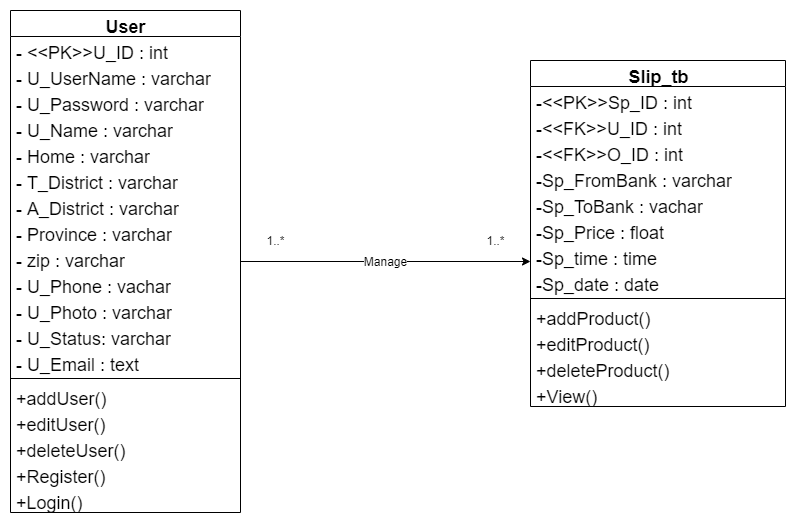

The diagram above was exported from draw.io. Its source (the exported page's mxGraphModel, read from the mxfile embedded in the PNG):
<mxGraphModel dx="1185" dy="662" grid="1" gridSize="10" guides="1" tooltips="1" connect="1" arrows="1" fold="1" page="1" pageScale="1" pageWidth="850" pageHeight="1100" math="0" shadow="0">
  <root>
    <mxCell id="0" />
    <mxCell id="1" parent="0" />
    <mxCell id="4GL2biFb97PLr1ATTrx3-63" value="1..*" style="text;html=1;align=center;verticalAlign=middle;resizable=0;points=[];autosize=1;" vertex="1" parent="1">
      <mxGeometry x="300" y="360" width="30" height="20" as="geometry" />
    </mxCell>
    <mxCell id="4GL2biFb97PLr1ATTrx3-64" value="1..*" style="text;html=1;align=center;verticalAlign=middle;resizable=0;points=[];autosize=1;" vertex="1" parent="1">
      <mxGeometry x="520" y="360" width="30" height="20" as="geometry" />
    </mxCell>
    <mxCell id="4GL2biFb97PLr1ATTrx3-184" value="" style="edgeStyle=orthogonalEdgeStyle;rounded=0;orthogonalLoop=1;jettySize=auto;html=1;startArrow=none;startFill=0;startSize=18;" edge="1" parent="1" source="4GL2biFb97PLr1ATTrx3-129">
      <mxGeometry relative="1" as="geometry">
        <mxPoint x="570" y="391" as="targetPoint" />
      </mxGeometry>
    </mxCell>
    <mxCell id="4GL2biFb97PLr1ATTrx3-185" value="Manage" style="text;html=1;align=center;verticalAlign=middle;resizable=0;points=[];labelBackgroundColor=#ffffff;" vertex="1" connectable="0" parent="4GL2biFb97PLr1ATTrx3-184">
      <mxGeometry x="-0.1754" relative="1" as="geometry">
        <mxPoint x="25.57" as="offset" />
      </mxGeometry>
    </mxCell>
    <mxCell id="4GL2biFb97PLr1ATTrx3-129" value="User" style="swimlane;html=1;fontStyle=1;align=center;verticalAlign=top;childLayout=stackLayout;horizontal=1;startSize=26;horizontalStack=0;resizeParent=1;resizeLast=0;collapsible=1;marginBottom=0;swimlaneFillColor=#ffffff;rounded=0;shadow=0;comic=0;labelBackgroundColor=none;strokeWidth=1;fillColor=none;fontFamily=Helvetica;fontSize=18;" vertex="1" parent="1">
      <mxGeometry x="50" y="140" width="230" height="502" as="geometry" />
    </mxCell>
    <mxCell id="4GL2biFb97PLr1ATTrx3-130" value="- &amp;lt;&amp;lt;PK&amp;gt;&amp;gt;U_ID : int" style="text;html=1;strokeColor=none;fillColor=none;align=left;verticalAlign=top;spacingLeft=4;spacingRight=4;whiteSpace=wrap;overflow=hidden;rotatable=0;points=[[0,0.5],[1,0.5]];portConstraint=eastwest;fontFamily=Helvetica;fontSize=18;" vertex="1" parent="4GL2biFb97PLr1ATTrx3-129">
      <mxGeometry y="26" width="230" height="26" as="geometry" />
    </mxCell>
    <mxCell id="4GL2biFb97PLr1ATTrx3-131" value="- U_UserName : varchar" style="text;html=1;strokeColor=none;fillColor=none;align=left;verticalAlign=top;spacingLeft=4;spacingRight=4;whiteSpace=wrap;overflow=hidden;rotatable=0;points=[[0,0.5],[1,0.5]];portConstraint=eastwest;fontFamily=Helvetica;fontSize=18;" vertex="1" parent="4GL2biFb97PLr1ATTrx3-129">
      <mxGeometry y="52" width="230" height="26" as="geometry" />
    </mxCell>
    <mxCell id="4GL2biFb97PLr1ATTrx3-132" value="- U_Password : varchar" style="text;html=1;strokeColor=none;fillColor=none;align=left;verticalAlign=top;spacingLeft=4;spacingRight=4;whiteSpace=wrap;overflow=hidden;rotatable=0;points=[[0,0.5],[1,0.5]];portConstraint=eastwest;fontFamily=Helvetica;fontSize=18;" vertex="1" parent="4GL2biFb97PLr1ATTrx3-129">
      <mxGeometry y="78" width="230" height="26" as="geometry" />
    </mxCell>
    <mxCell id="4GL2biFb97PLr1ATTrx3-133" value="- U_Name : varchar" style="text;html=1;strokeColor=none;fillColor=none;align=left;verticalAlign=top;spacingLeft=4;spacingRight=4;whiteSpace=wrap;overflow=hidden;rotatable=0;points=[[0,0.5],[1,0.5]];portConstraint=eastwest;fontFamily=Helvetica;fontSize=18;" vertex="1" parent="4GL2biFb97PLr1ATTrx3-129">
      <mxGeometry y="104" width="230" height="26" as="geometry" />
    </mxCell>
    <mxCell id="4GL2biFb97PLr1ATTrx3-134" value="- Home : varchar" style="text;html=1;strokeColor=none;fillColor=none;align=left;verticalAlign=top;spacingLeft=4;spacingRight=4;whiteSpace=wrap;overflow=hidden;rotatable=0;points=[[0,0.5],[1,0.5]];portConstraint=eastwest;fontFamily=Helvetica;fontSize=18;" vertex="1" parent="4GL2biFb97PLr1ATTrx3-129">
      <mxGeometry y="130" width="230" height="26" as="geometry" />
    </mxCell>
    <mxCell id="4GL2biFb97PLr1ATTrx3-135" value="- T_District : varchar" style="text;html=1;strokeColor=none;fillColor=none;align=left;verticalAlign=top;spacingLeft=4;spacingRight=4;whiteSpace=wrap;overflow=hidden;rotatable=0;points=[[0,0.5],[1,0.5]];portConstraint=eastwest;fontFamily=Helvetica;fontSize=18;" vertex="1" parent="4GL2biFb97PLr1ATTrx3-129">
      <mxGeometry y="156" width="230" height="26" as="geometry" />
    </mxCell>
    <mxCell id="4GL2biFb97PLr1ATTrx3-136" value="- A_District : varchar" style="text;html=1;strokeColor=none;fillColor=none;align=left;verticalAlign=top;spacingLeft=4;spacingRight=4;whiteSpace=wrap;overflow=hidden;rotatable=0;points=[[0,0.5],[1,0.5]];portConstraint=eastwest;fontFamily=Helvetica;fontSize=18;" vertex="1" parent="4GL2biFb97PLr1ATTrx3-129">
      <mxGeometry y="182" width="230" height="26" as="geometry" />
    </mxCell>
    <mxCell id="4GL2biFb97PLr1ATTrx3-137" value="- Province : varchar" style="text;html=1;strokeColor=none;fillColor=none;align=left;verticalAlign=top;spacingLeft=4;spacingRight=4;whiteSpace=wrap;overflow=hidden;rotatable=0;points=[[0,0.5],[1,0.5]];portConstraint=eastwest;fontFamily=Helvetica;fontSize=18;" vertex="1" parent="4GL2biFb97PLr1ATTrx3-129">
      <mxGeometry y="208" width="230" height="26" as="geometry" />
    </mxCell>
    <mxCell id="4GL2biFb97PLr1ATTrx3-138" value="- zip : varchar" style="text;html=1;strokeColor=none;fillColor=none;align=left;verticalAlign=top;spacingLeft=4;spacingRight=4;whiteSpace=wrap;overflow=hidden;rotatable=0;points=[[0,0.5],[1,0.5]];portConstraint=eastwest;fontFamily=Helvetica;fontSize=18;" vertex="1" parent="4GL2biFb97PLr1ATTrx3-129">
      <mxGeometry y="234" width="230" height="26" as="geometry" />
    </mxCell>
    <mxCell id="4GL2biFb97PLr1ATTrx3-139" value="- U_Phone : vachar" style="text;html=1;strokeColor=none;fillColor=none;align=left;verticalAlign=top;spacingLeft=4;spacingRight=4;whiteSpace=wrap;overflow=hidden;rotatable=0;points=[[0,0.5],[1,0.5]];portConstraint=eastwest;fontFamily=Helvetica;fontSize=18;" vertex="1" parent="4GL2biFb97PLr1ATTrx3-129">
      <mxGeometry y="260" width="230" height="26" as="geometry" />
    </mxCell>
    <mxCell id="4GL2biFb97PLr1ATTrx3-140" value="- U_Photo : varchar" style="text;html=1;strokeColor=none;fillColor=none;align=left;verticalAlign=top;spacingLeft=4;spacingRight=4;whiteSpace=wrap;overflow=hidden;rotatable=0;points=[[0,0.5],[1,0.5]];portConstraint=eastwest;fontFamily=Helvetica;fontSize=18;" vertex="1" parent="4GL2biFb97PLr1ATTrx3-129">
      <mxGeometry y="286" width="230" height="26" as="geometry" />
    </mxCell>
    <mxCell id="4GL2biFb97PLr1ATTrx3-141" value="- U_Status: varchar" style="text;html=1;strokeColor=none;fillColor=none;align=left;verticalAlign=top;spacingLeft=4;spacingRight=4;whiteSpace=wrap;overflow=hidden;rotatable=0;points=[[0,0.5],[1,0.5]];portConstraint=eastwest;fontFamily=Helvetica;fontSize=18;" vertex="1" parent="4GL2biFb97PLr1ATTrx3-129">
      <mxGeometry y="312" width="230" height="26" as="geometry" />
    </mxCell>
    <mxCell id="4GL2biFb97PLr1ATTrx3-142" value="- U_Email : text" style="text;html=1;strokeColor=none;fillColor=none;align=left;verticalAlign=top;spacingLeft=4;spacingRight=4;whiteSpace=wrap;overflow=hidden;rotatable=0;points=[[0,0.5],[1,0.5]];portConstraint=eastwest;fontFamily=Helvetica;fontSize=18;" vertex="1" parent="4GL2biFb97PLr1ATTrx3-129">
      <mxGeometry y="338" width="230" height="26" as="geometry" />
    </mxCell>
    <mxCell id="4GL2biFb97PLr1ATTrx3-143" value="" style="line;html=1;strokeWidth=1;fillColor=none;align=left;verticalAlign=middle;spacingTop=-1;spacingLeft=3;spacingRight=3;rotatable=0;labelPosition=right;points=[];portConstraint=eastwest;fontFamily=Helvetica;fontSize=18;" vertex="1" parent="4GL2biFb97PLr1ATTrx3-129">
      <mxGeometry y="364" width="230" height="8" as="geometry" />
    </mxCell>
    <mxCell id="4GL2biFb97PLr1ATTrx3-144" value="+addUser()" style="text;html=1;strokeColor=none;fillColor=none;align=left;verticalAlign=top;spacingLeft=4;spacingRight=4;whiteSpace=wrap;overflow=hidden;rotatable=0;points=[[0,0.5],[1,0.5]];portConstraint=eastwest;fontFamily=Helvetica;fontSize=18;" vertex="1" parent="4GL2biFb97PLr1ATTrx3-129">
      <mxGeometry y="372" width="230" height="26" as="geometry" />
    </mxCell>
    <mxCell id="4GL2biFb97PLr1ATTrx3-145" value="+editUser()" style="text;html=1;strokeColor=none;fillColor=none;align=left;verticalAlign=top;spacingLeft=4;spacingRight=4;whiteSpace=wrap;overflow=hidden;rotatable=0;points=[[0,0.5],[1,0.5]];portConstraint=eastwest;fontFamily=Helvetica;fontSize=18;" vertex="1" parent="4GL2biFb97PLr1ATTrx3-129">
      <mxGeometry y="398" width="230" height="26" as="geometry" />
    </mxCell>
    <mxCell id="4GL2biFb97PLr1ATTrx3-146" value="+deleteUser()" style="text;html=1;strokeColor=none;fillColor=none;align=left;verticalAlign=top;spacingLeft=4;spacingRight=4;whiteSpace=wrap;overflow=hidden;rotatable=0;points=[[0,0.5],[1,0.5]];portConstraint=eastwest;fontFamily=Helvetica;fontSize=18;" vertex="1" parent="4GL2biFb97PLr1ATTrx3-129">
      <mxGeometry y="424" width="230" height="26" as="geometry" />
    </mxCell>
    <mxCell id="4GL2biFb97PLr1ATTrx3-147" value="+Register()" style="text;html=1;strokeColor=none;fillColor=none;align=left;verticalAlign=top;spacingLeft=4;spacingRight=4;whiteSpace=wrap;overflow=hidden;rotatable=0;points=[[0,0.5],[1,0.5]];portConstraint=eastwest;fontFamily=Helvetica;fontSize=18;" vertex="1" parent="4GL2biFb97PLr1ATTrx3-129">
      <mxGeometry y="450" width="230" height="26" as="geometry" />
    </mxCell>
    <mxCell id="4GL2biFb97PLr1ATTrx3-148" value="+Login()" style="text;html=1;strokeColor=none;fillColor=none;align=left;verticalAlign=top;spacingLeft=4;spacingRight=4;whiteSpace=wrap;overflow=hidden;rotatable=0;points=[[0,0.5],[1,0.5]];portConstraint=eastwest;fontFamily=Helvetica;fontSize=18;" vertex="1" parent="4GL2biFb97PLr1ATTrx3-129">
      <mxGeometry y="476" width="230" height="26" as="geometry" />
    </mxCell>
    <mxCell id="4GL2biFb97PLr1ATTrx3-149" value="Slip_tb" style="swimlane;html=1;fontStyle=1;align=center;verticalAlign=top;childLayout=stackLayout;horizontal=1;startSize=26;horizontalStack=0;resizeParent=1;resizeLast=0;collapsible=1;marginBottom=0;swimlaneFillColor=#ffffff;rounded=0;shadow=0;comic=0;labelBackgroundColor=none;strokeWidth=1;fillColor=none;fontFamily=Helvetica;fontSize=18;" vertex="1" parent="1">
      <mxGeometry x="570" y="190" width="255" height="346" as="geometry" />
    </mxCell>
    <mxCell id="4GL2biFb97PLr1ATTrx3-150" value="-&amp;lt;&amp;lt;PK&amp;gt;&amp;gt;Sp_ID : int" style="text;html=1;strokeColor=none;fillColor=none;align=left;verticalAlign=top;spacingLeft=4;spacingRight=4;whiteSpace=wrap;overflow=hidden;rotatable=0;points=[[0,0.5],[1,0.5]];portConstraint=eastwest;fontFamily=Helvetica;fontSize=18;" vertex="1" parent="4GL2biFb97PLr1ATTrx3-149">
      <mxGeometry y="26" width="255" height="26" as="geometry" />
    </mxCell>
    <mxCell id="4GL2biFb97PLr1ATTrx3-151" value="-&amp;lt;&amp;lt;FK&amp;gt;&amp;gt;U_ID : int" style="text;html=1;strokeColor=none;fillColor=none;align=left;verticalAlign=top;spacingLeft=4;spacingRight=4;whiteSpace=wrap;overflow=hidden;rotatable=0;points=[[0,0.5],[1,0.5]];portConstraint=eastwest;fontFamily=Helvetica;fontSize=18;" vertex="1" parent="4GL2biFb97PLr1ATTrx3-149">
      <mxGeometry y="52" width="255" height="26" as="geometry" />
    </mxCell>
    <mxCell id="4GL2biFb97PLr1ATTrx3-152" value="-&amp;lt;&amp;lt;FK&amp;gt;&amp;gt;O_ID : int" style="text;html=1;strokeColor=none;fillColor=none;align=left;verticalAlign=top;spacingLeft=4;spacingRight=4;whiteSpace=wrap;overflow=hidden;rotatable=0;points=[[0,0.5],[1,0.5]];portConstraint=eastwest;fontFamily=Helvetica;fontSize=18;" vertex="1" parent="4GL2biFb97PLr1ATTrx3-149">
      <mxGeometry y="78" width="255" height="26" as="geometry" />
    </mxCell>
    <mxCell id="4GL2biFb97PLr1ATTrx3-153" value="-Sp_FromBank : varchar" style="text;html=1;strokeColor=none;fillColor=none;align=left;verticalAlign=top;spacingLeft=4;spacingRight=4;whiteSpace=wrap;overflow=hidden;rotatable=0;points=[[0,0.5],[1,0.5]];portConstraint=eastwest;fontFamily=Helvetica;fontSize=18;" vertex="1" parent="4GL2biFb97PLr1ATTrx3-149">
      <mxGeometry y="104" width="255" height="26" as="geometry" />
    </mxCell>
    <mxCell id="4GL2biFb97PLr1ATTrx3-154" value="-Sp_ToBank : vachar" style="text;html=1;strokeColor=none;fillColor=none;align=left;verticalAlign=top;spacingLeft=4;spacingRight=4;whiteSpace=wrap;overflow=hidden;rotatable=0;points=[[0,0.5],[1,0.5]];portConstraint=eastwest;fontFamily=Helvetica;fontSize=18;" vertex="1" parent="4GL2biFb97PLr1ATTrx3-149">
      <mxGeometry y="130" width="255" height="26" as="geometry" />
    </mxCell>
    <mxCell id="4GL2biFb97PLr1ATTrx3-155" value="-Sp_Price : float" style="text;html=1;strokeColor=none;fillColor=none;align=left;verticalAlign=top;spacingLeft=4;spacingRight=4;whiteSpace=wrap;overflow=hidden;rotatable=0;points=[[0,0.5],[1,0.5]];portConstraint=eastwest;fontFamily=Helvetica;fontSize=18;" vertex="1" parent="4GL2biFb97PLr1ATTrx3-149">
      <mxGeometry y="156" width="255" height="26" as="geometry" />
    </mxCell>
    <mxCell id="4GL2biFb97PLr1ATTrx3-156" value="-Sp_time : time" style="text;html=1;strokeColor=none;fillColor=none;align=left;verticalAlign=top;spacingLeft=4;spacingRight=4;whiteSpace=wrap;overflow=hidden;rotatable=0;points=[[0,0.5],[1,0.5]];portConstraint=eastwest;fontFamily=Helvetica;fontSize=18;" vertex="1" parent="4GL2biFb97PLr1ATTrx3-149">
      <mxGeometry y="182" width="255" height="26" as="geometry" />
    </mxCell>
    <mxCell id="4GL2biFb97PLr1ATTrx3-157" value="-Sp_date : date" style="text;html=1;strokeColor=none;fillColor=none;align=left;verticalAlign=top;spacingLeft=4;spacingRight=4;whiteSpace=wrap;overflow=hidden;rotatable=0;points=[[0,0.5],[1,0.5]];portConstraint=eastwest;fontFamily=Helvetica;fontSize=18;" vertex="1" parent="4GL2biFb97PLr1ATTrx3-149">
      <mxGeometry y="208" width="255" height="26" as="geometry" />
    </mxCell>
    <mxCell id="4GL2biFb97PLr1ATTrx3-158" value="" style="line;html=1;strokeWidth=1;fillColor=none;align=left;verticalAlign=middle;spacingTop=-1;spacingLeft=3;spacingRight=3;rotatable=0;labelPosition=right;points=[];portConstraint=eastwest;fontFamily=Helvetica;fontSize=18;" vertex="1" parent="4GL2biFb97PLr1ATTrx3-149">
      <mxGeometry y="234" width="255" height="8" as="geometry" />
    </mxCell>
    <mxCell id="4GL2biFb97PLr1ATTrx3-159" value="+addProduct()" style="text;html=1;strokeColor=none;fillColor=none;align=left;verticalAlign=top;spacingLeft=4;spacingRight=4;whiteSpace=wrap;overflow=hidden;rotatable=0;points=[[0,0.5],[1,0.5]];portConstraint=eastwest;fontFamily=Helvetica;fontSize=18;" vertex="1" parent="4GL2biFb97PLr1ATTrx3-149">
      <mxGeometry y="242" width="255" height="26" as="geometry" />
    </mxCell>
    <mxCell id="4GL2biFb97PLr1ATTrx3-160" value="+editProduct()" style="text;html=1;strokeColor=none;fillColor=none;align=left;verticalAlign=top;spacingLeft=4;spacingRight=4;whiteSpace=wrap;overflow=hidden;rotatable=0;points=[[0,0.5],[1,0.5]];portConstraint=eastwest;fontFamily=Helvetica;fontSize=18;" vertex="1" parent="4GL2biFb97PLr1ATTrx3-149">
      <mxGeometry y="268" width="255" height="26" as="geometry" />
    </mxCell>
    <mxCell id="4GL2biFb97PLr1ATTrx3-161" value="+deleteProduct()" style="text;html=1;strokeColor=none;fillColor=none;align=left;verticalAlign=top;spacingLeft=4;spacingRight=4;whiteSpace=wrap;overflow=hidden;rotatable=0;points=[[0,0.5],[1,0.5]];portConstraint=eastwest;fontFamily=Helvetica;fontSize=18;" vertex="1" parent="4GL2biFb97PLr1ATTrx3-149">
      <mxGeometry y="294" width="255" height="26" as="geometry" />
    </mxCell>
    <mxCell id="4GL2biFb97PLr1ATTrx3-162" value="+View()" style="text;html=1;strokeColor=none;fillColor=none;align=left;verticalAlign=top;spacingLeft=4;spacingRight=4;whiteSpace=wrap;overflow=hidden;rotatable=0;points=[[0,0.5],[1,0.5]];portConstraint=eastwest;fontFamily=Helvetica;fontSize=18;" vertex="1" parent="4GL2biFb97PLr1ATTrx3-149">
      <mxGeometry y="320" width="255" height="26" as="geometry" />
    </mxCell>
  </root>
</mxGraphModel>